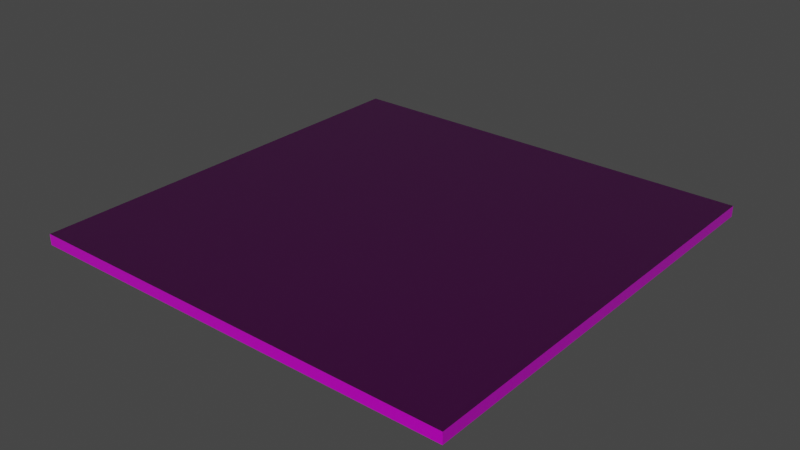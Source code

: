 # Source: Ceiling.blend  (saved by Blender 3.0.42; exported with 4.5.12 LTS)
import bpy
from mathutils import Matrix  # noqa: F401  (used for matrix-valued properties, if any)

bpy.ops.wm.read_factory_settings(use_empty=True)
scene = bpy.context.scene
scene.name = 'Scene'

# ---- collections
col_collection = bpy.data.collections.new('Collection'); scene.collection.children.link(col_collection)

# ---- images (referenced by path relative to the original .blend; pixels are not part of the script)
import os
ASSET_DIR = os.environ.get("B2B_ASSET_DIR", "")  # directory of the original .blend (textures are referenced by path, not embedded)
HERE = os.path.dirname(os.path.abspath(__file__))  # packed textures are extracted next to this script under _unpacked/

def load_image(name, relpath, width, height, colorspace="sRGB"):
    """Load a texture the original file referenced (path relative to the .blend, or extracted next to this script)."""
    p = next((c for c in (os.path.join(HERE, relpath), os.path.join(ASSET_DIR, relpath)) if relpath and os.path.exists(c)), "")
    if p:
        img = bpy.data.images.load(p, check_existing=True)
        img.name = name
    else:  # same state as the original file: an image datablock whose file is absent (Cycles renders it pink)
        img = bpy.data.images.new(name, width, height)
        img.source = "FILE"
        img.filepath = "//" + (relpath or name)
    img.colorspace_settings.name = colorspace
    return img
img_rock035_1k_roughness_jpg = load_image('Rock035_1K_Roughness.jpg', 'Textures/Rock035_1K_Roughness.jpg', 1024, 1024, 'Non-Color')
img_rock035_1k_color_jpg = load_image('Rock035_1K_Color.jpg', 'Textures/Rock035_1K_Color.jpg', 1024, 1024, 'sRGB')
img_rock035_1k_normalgl_jpg = load_image('Rock035_1K_NormalGL.jpg', 'Textures/Rock035_1K_NormalGL.jpg', 1024, 1024, 'sRGB')

# ---- materials (node trees are filled in below, after node groups)
mat_material = bpy.data.materials.new('Material')
mat_material.alpha_threshold = 0.0
mat_material.use_transparent_shadow = False
mat_material.line_color = (0.0, 0.0, 0.0, 1.0)

# ---- material node trees
mat_material.use_nodes = True; mat_material.node_tree.nodes.clear()
_N = mat_material.node_tree.nodes; _L = mat_material.node_tree.links
n0 = _N.new('ShaderNodeOutputMaterial'); n0.name = 'Material Output'; n0.location = (300, 300)
n1 = _N.new('ShaderNodeBsdfPrincipled'); n1.name = 'Principled BSDF'; n1.location = (10, 300)
n1.distribution = 'GGX'
n1.subsurface_method = 'RANDOM_WALK_SKIN'
n1.inputs[3].default_value = 1.45
n1.inputs[27].default_value = (0.0, 0.0, 0.0, 1.0)
n1.inputs[28].default_value = 1.0
n2 = _N.new('ShaderNodeTexImage'); n2.name = 'Image Texture.002'; n2.location = (-346, 76)
n2.image = img_rock035_1k_roughness_jpg
n3 = _N.new('ShaderNodeTexImage'); n3.name = 'Image Texture'; n3.location = (-359, 342)
n3.image = img_rock035_1k_color_jpg
n4 = _N.new('ShaderNodeNormalMap'); n4.name = 'Normal Map'; n4.location = (-273, -257)
n5 = _N.new('ShaderNodeTexImage'); n5.name = 'Image Texture.001'; n5.location = (-683, -221)
n5.image = img_rock035_1k_normalgl_jpg
_L.new(n1.outputs[0], n0.inputs[0])
_L.new(n2.outputs[0], n1.inputs[2])
_L.new(n3.outputs[0], n1.inputs[0])
_L.new(n5.outputs[0], n4.inputs[1])
_L.new(n4.outputs[0], n1.inputs[5])
n0.is_active_output = True

# ---- world
world_world = bpy.data.worlds.new('World'); scene.world = world_world
world_world.use_nodes = True; world_world.node_tree.nodes.clear()
_N = world_world.node_tree.nodes; _L = world_world.node_tree.links
n0 = _N.new('ShaderNodeOutputWorld'); n0.name = 'World Output'; n0.location = (300, 300)
n1 = _N.new('ShaderNodeBackground'); n1.name = 'Background'; n1.location = (10, 300)
n1.inputs[0].default_value = (0.05088, 0.05088, 0.05088, 1.0)
_L.new(n1.outputs[0], n0.inputs[0])
n0.is_active_output = True
world_world.color = (0.05088, 0.05088, 0.05088)
world_world.use_sun_shadow = False
world_world.sun_shadow_jitter_overblur = 0.0

# ---- meshes
me_cube = bpy.data.meshes.new('Cube')
me_cube.from_pydata([(1.0, 1.0, 0.05), (1.0, 1.0, -5.588e-09), (1.0, -1.0, 0.05), (1.0, -1.0, -5.588e-09), (-1.0, 1.0, 0.05), (-1.0, 1.0, -5.588e-09), (-1.0, -1.0, 0.05), (-1.0, -1.0, -5.588e-09)], [], [(0, 4, 6, 2), (3, 2, 6, 7), (7, 6, 4, 5), (5, 1, 3, 7), (1, 0, 2, 3), (5, 4, 0, 1)])
_uv = me_cube.uv_layers.new(name='UVMap')
_uv.uv.foreach_set('vector', [6.831e-06, 1.025, 1.0, 1.025, 1.0, 2.025, 5.794e-06, 2.025, 5.706e-06, 2.05, 5.794e-06, 2.025, 1.0, 2.025, 1.0, 2.05, 1.025, 2.025, 1.0, 2.025, 1.0, 1.025, 1.025, 1.025, 1.0, 1.0, 6.831e-06, 1.0, 6.873e-06, 1.418e-06, 1.0, 1.245e-06, -0.025, 1.025, 6.831e-06, 1.025, 5.794e-06, 2.025, -0.025, 2.025, 1.0, 1.0, 1.0, 1.025, 6.831e-06, 1.025, 6.831e-06, 1.0])
me_cube.materials.append(mat_material)
me_cube.use_remesh_preserve_volume = False
me_cube.use_remesh_preserve_attributes = False
me_cube.use_mirror_vertex_groups = False
me_cube.update()

# ---- objects
ob_cube = bpy.data.objects.new('Cube', me_cube)

# ---- transforms, parenting, visibility, modifiers, constraints
ob_cube.location = (0.0, 0.0, 0.0)
ob_cube.lock_rotations_4d = False
ob_cube.empty_display_type = 'ARROWS'
ob_cube.lineart.crease_threshold = 0.0

# ---- collection membership
col_collection.objects.link(ob_cube)

# ---- scene / render settings (as saved in the file)
scene.frame_start = 1; scene.frame_end = 250; scene.frame_set(1)
scene.render.engine = 'BLENDER_EEVEE_NEXT'
scene.cycles.sampling_pattern = 'TABULATED_SOBOL'
scene.cycles.use_light_tree = False
scene.view_settings.view_transform = 'Filmic'
bpy.context.view_layer.update()

# ---- added for rendering (the .blend has no active camera and no usable light): camera, sun
cam_auto = bpy.data.cameras.new('AutoCamera')
cam_auto.lens = 50.0
cam_auto.sensor_width = 36.0
cam_auto.clip_end = 1000.0
ob_auto_camera = bpy.data.objects.new('AutoCamera', cam_auto)
scene.collection.objects.link(ob_auto_camera)
ob_auto_camera.location = (2.61734, -3.14081, 2.11887)
ob_auto_camera.rotation_euler = (1.09748, -7.21219e-08, 0.694738)
scene.camera = ob_auto_camera
light_auto_sun = bpy.data.lights.new('AutoSun', 'SUN')
light_auto_sun.energy = 3.0
light_auto_sun.angle = 0.0523599
ob_auto_sun = bpy.data.objects.new('AutoSun', light_auto_sun)
scene.collection.objects.link(ob_auto_sun)
ob_auto_sun.rotation_euler = (0.872665, 0.174533, 0.523599)
bpy.context.view_layer.update()
